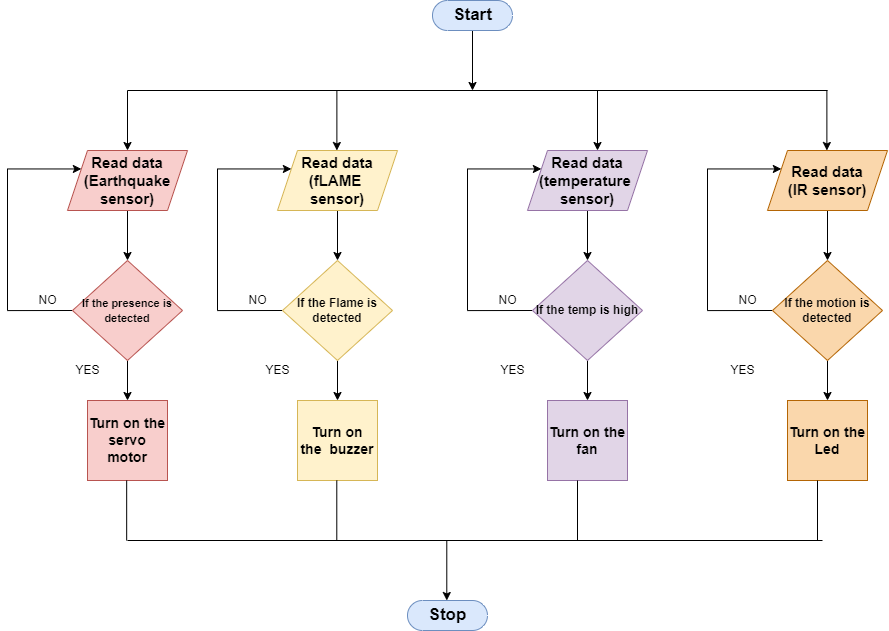

The diagram above was exported from draw.io. Its source (the exported page's mxGraphModel, read from the mxfile embedded in the PNG):
<mxGraphModel dx="2272" dy="711" grid="1" gridSize="10" guides="1" tooltips="1" connect="1" arrows="1" fold="1" page="1" pageScale="1" pageWidth="850" pageHeight="1100" math="0" shadow="0">
  <root>
    <mxCell id="0" />
    <mxCell id="1" parent="0" />
    <mxCell id="Ger2hxI8jw80ASqDXVXg-2" style="edgeStyle=orthogonalEdgeStyle;rounded=0;orthogonalLoop=1;jettySize=auto;html=1;exitX=0.5;exitY=1;exitDx=0;exitDy=0;exitPerimeter=0;" edge="1" parent="1">
      <mxGeometry relative="1" as="geometry">
        <mxPoint x="20" y="170" as="sourcePoint" />
        <mxPoint x="20" y="170" as="targetPoint" />
      </mxGeometry>
    </mxCell>
    <mxCell id="Ger2hxI8jw80ASqDXVXg-8" style="edgeStyle=orthogonalEdgeStyle;rounded=0;orthogonalLoop=1;jettySize=auto;html=1;exitX=0.5;exitY=0.5;exitDx=0;exitDy=15;exitPerimeter=0;" edge="1" parent="1" source="Ger2hxI8jw80ASqDXVXg-3">
      <mxGeometry relative="1" as="geometry">
        <mxPoint x="385" y="120" as="targetPoint" />
      </mxGeometry>
    </mxCell>
    <mxCell id="Ger2hxI8jw80ASqDXVXg-3" value="&lt;b&gt;&lt;font style=&quot;font-size: 17px&quot;&gt;Start&lt;/font&gt;&lt;/b&gt;" style="html=1;dashed=0;whitespace=wrap;shape=mxgraph.dfd.start;fillColor=#dae8fc;strokeColor=#6c8ebf;" vertex="1" parent="1">
      <mxGeometry x="345" y="30" width="80" height="30" as="geometry" />
    </mxCell>
    <mxCell id="Ger2hxI8jw80ASqDXVXg-7" value="" style="endArrow=none;html=1;rounded=0;" edge="1" parent="1">
      <mxGeometry width="50" height="50" relative="1" as="geometry">
        <mxPoint x="40" y="120" as="sourcePoint" />
        <mxPoint x="740" y="120" as="targetPoint" />
      </mxGeometry>
    </mxCell>
    <mxCell id="Ger2hxI8jw80ASqDXVXg-10" style="edgeStyle=orthogonalEdgeStyle;rounded=0;orthogonalLoop=1;jettySize=auto;html=1;exitX=0;exitY=0.5;exitDx=0;exitDy=0;entryX=0;entryY=0.25;entryDx=0;entryDy=0;" edge="1" parent="1" source="Ger2hxI8jw80ASqDXVXg-11" target="Ger2hxI8jw80ASqDXVXg-13">
      <mxGeometry relative="1" as="geometry">
        <Array as="points">
          <mxPoint x="-80" y="340" />
          <mxPoint x="-80" y="199" />
        </Array>
      </mxGeometry>
    </mxCell>
    <mxCell id="Ger2hxI8jw80ASqDXVXg-18" style="edgeStyle=orthogonalEdgeStyle;rounded=0;orthogonalLoop=1;jettySize=auto;html=1;exitX=0.5;exitY=1;exitDx=0;exitDy=0;entryX=0.5;entryY=0;entryDx=0;entryDy=0;" edge="1" parent="1" source="Ger2hxI8jw80ASqDXVXg-11" target="Ger2hxI8jw80ASqDXVXg-14">
      <mxGeometry relative="1" as="geometry" />
    </mxCell>
    <mxCell id="Ger2hxI8jw80ASqDXVXg-11" value="&lt;font size=&quot;1&quot;&gt;&lt;span style=&quot;font-size: 11px&quot;&gt;&lt;b&gt;If the presence is detected&lt;/b&gt;&lt;/span&gt;&lt;/font&gt;" style="rhombus;whiteSpace=wrap;html=1;fillColor=#f8cecc;strokeColor=#b85450;" vertex="1" parent="1">
      <mxGeometry x="-15" y="290" width="110" height="100" as="geometry" />
    </mxCell>
    <mxCell id="Ger2hxI8jw80ASqDXVXg-12" style="edgeStyle=orthogonalEdgeStyle;rounded=0;orthogonalLoop=1;jettySize=auto;html=1;exitX=0.5;exitY=1;exitDx=0;exitDy=0;entryX=0.5;entryY=0;entryDx=0;entryDy=0;" edge="1" parent="1" source="Ger2hxI8jw80ASqDXVXg-13" target="Ger2hxI8jw80ASqDXVXg-11">
      <mxGeometry relative="1" as="geometry" />
    </mxCell>
    <mxCell id="Ger2hxI8jw80ASqDXVXg-13" value="&lt;b style=&quot;font-size: 15px&quot;&gt;Read data&lt;br&gt;(Earthquake&lt;br&gt;sensor)&lt;/b&gt;" style="shape=parallelogram;perimeter=parallelogramPerimeter;whiteSpace=wrap;html=1;fixedSize=1;fillColor=#f8cecc;strokeColor=#b85450;" vertex="1" parent="1">
      <mxGeometry x="-20" y="180" width="120" height="60" as="geometry" />
    </mxCell>
    <mxCell id="Ger2hxI8jw80ASqDXVXg-14" value="&lt;b&gt;&lt;font style=&quot;font-size: 14px&quot;&gt;Turn on the servo motor&lt;/font&gt;&lt;/b&gt;" style="whiteSpace=wrap;html=1;aspect=fixed;fillColor=#f8cecc;strokeColor=#b85450;" vertex="1" parent="1">
      <mxGeometry y="430" width="80" height="80" as="geometry" />
    </mxCell>
    <mxCell id="Ger2hxI8jw80ASqDXVXg-16" value="NO" style="text;html=1;align=center;verticalAlign=middle;resizable=0;points=[];autosize=1;strokeColor=none;fillColor=none;" vertex="1" parent="1">
      <mxGeometry x="-55" y="320" width="30" height="20" as="geometry" />
    </mxCell>
    <mxCell id="Ger2hxI8jw80ASqDXVXg-19" value="YES" style="text;html=1;align=center;verticalAlign=middle;resizable=0;points=[];autosize=1;strokeColor=none;fillColor=none;" vertex="1" parent="1">
      <mxGeometry x="-20" y="390" width="40" height="20" as="geometry" />
    </mxCell>
    <mxCell id="Ger2hxI8jw80ASqDXVXg-20" value="" style="endArrow=classic;html=1;rounded=0;" edge="1" parent="1">
      <mxGeometry width="50" height="50" relative="1" as="geometry">
        <mxPoint x="40" y="120" as="sourcePoint" />
        <mxPoint x="40" y="180" as="targetPoint" />
      </mxGeometry>
    </mxCell>
    <mxCell id="Ger2hxI8jw80ASqDXVXg-22" style="edgeStyle=orthogonalEdgeStyle;rounded=0;orthogonalLoop=1;jettySize=auto;html=1;exitX=0;exitY=0.5;exitDx=0;exitDy=0;entryX=0;entryY=0.25;entryDx=0;entryDy=0;" edge="1" parent="1" source="Ger2hxI8jw80ASqDXVXg-23" target="Ger2hxI8jw80ASqDXVXg-25">
      <mxGeometry relative="1" as="geometry">
        <Array as="points">
          <mxPoint x="130" y="340" />
          <mxPoint x="130" y="199" />
        </Array>
      </mxGeometry>
    </mxCell>
    <mxCell id="Ger2hxI8jw80ASqDXVXg-29" style="edgeStyle=orthogonalEdgeStyle;rounded=0;orthogonalLoop=1;jettySize=auto;html=1;exitX=0.5;exitY=1;exitDx=0;exitDy=0;entryX=0.5;entryY=0;entryDx=0;entryDy=0;" edge="1" parent="1" source="Ger2hxI8jw80ASqDXVXg-23" target="Ger2hxI8jw80ASqDXVXg-26">
      <mxGeometry relative="1" as="geometry" />
    </mxCell>
    <mxCell id="Ger2hxI8jw80ASqDXVXg-23" value="&lt;b&gt;If the Flame is detected&lt;/b&gt;" style="rhombus;whiteSpace=wrap;html=1;fillColor=#fff2cc;strokeColor=#d6b656;" vertex="1" parent="1">
      <mxGeometry x="195" y="290" width="110" height="100" as="geometry" />
    </mxCell>
    <mxCell id="Ger2hxI8jw80ASqDXVXg-24" style="edgeStyle=orthogonalEdgeStyle;rounded=0;orthogonalLoop=1;jettySize=auto;html=1;exitX=0.5;exitY=1;exitDx=0;exitDy=0;entryX=0.5;entryY=0;entryDx=0;entryDy=0;" edge="1" parent="1" source="Ger2hxI8jw80ASqDXVXg-25" target="Ger2hxI8jw80ASqDXVXg-23">
      <mxGeometry relative="1" as="geometry" />
    </mxCell>
    <mxCell id="Ger2hxI8jw80ASqDXVXg-25" value="&lt;b style=&quot;font-size: 15px&quot;&gt;Read data&lt;br&gt;(fLAME&amp;nbsp;&lt;br&gt;sensor)&lt;/b&gt;" style="shape=parallelogram;perimeter=parallelogramPerimeter;whiteSpace=wrap;html=1;fixedSize=1;fillColor=#fff2cc;strokeColor=#d6b656;" vertex="1" parent="1">
      <mxGeometry x="190" y="180" width="120" height="60" as="geometry" />
    </mxCell>
    <mxCell id="Ger2hxI8jw80ASqDXVXg-26" value="&lt;b&gt;&lt;font style=&quot;font-size: 14px&quot;&gt;Turn on the&amp;nbsp; buzzer&lt;/font&gt;&lt;/b&gt;" style="whiteSpace=wrap;html=1;aspect=fixed;fillColor=#fff2cc;strokeColor=#d6b656;" vertex="1" parent="1">
      <mxGeometry x="210" y="430" width="80" height="80" as="geometry" />
    </mxCell>
    <mxCell id="Ger2hxI8jw80ASqDXVXg-27" value="YES" style="text;html=1;align=center;verticalAlign=middle;resizable=0;points=[];autosize=1;strokeColor=none;fillColor=none;" vertex="1" parent="1">
      <mxGeometry x="170" y="390" width="40" height="20" as="geometry" />
    </mxCell>
    <mxCell id="Ger2hxI8jw80ASqDXVXg-28" value="NO" style="text;html=1;align=center;verticalAlign=middle;resizable=0;points=[];autosize=1;strokeColor=none;fillColor=none;" vertex="1" parent="1">
      <mxGeometry x="155" y="320" width="30" height="20" as="geometry" />
    </mxCell>
    <mxCell id="Ger2hxI8jw80ASqDXVXg-30" value="" style="endArrow=classic;html=1;rounded=0;" edge="1" parent="1">
      <mxGeometry width="50" height="50" relative="1" as="geometry">
        <mxPoint x="249.38" y="120" as="sourcePoint" />
        <mxPoint x="249.38" y="180" as="targetPoint" />
      </mxGeometry>
    </mxCell>
    <mxCell id="Ger2hxI8jw80ASqDXVXg-32" style="edgeStyle=orthogonalEdgeStyle;rounded=0;orthogonalLoop=1;jettySize=auto;html=1;exitX=0;exitY=0.5;exitDx=0;exitDy=0;entryX=0;entryY=0.25;entryDx=0;entryDy=0;" edge="1" parent="1" source="Ger2hxI8jw80ASqDXVXg-33" target="Ger2hxI8jw80ASqDXVXg-35">
      <mxGeometry relative="1" as="geometry">
        <Array as="points">
          <mxPoint x="380" y="340" />
          <mxPoint x="380" y="199" />
        </Array>
      </mxGeometry>
    </mxCell>
    <mxCell id="Ger2hxI8jw80ASqDXVXg-39" style="edgeStyle=orthogonalEdgeStyle;rounded=0;orthogonalLoop=1;jettySize=auto;html=1;exitX=0.5;exitY=1;exitDx=0;exitDy=0;entryX=0.5;entryY=0;entryDx=0;entryDy=0;" edge="1" parent="1" source="Ger2hxI8jw80ASqDXVXg-33" target="Ger2hxI8jw80ASqDXVXg-36">
      <mxGeometry relative="1" as="geometry" />
    </mxCell>
    <mxCell id="Ger2hxI8jw80ASqDXVXg-33" value="&lt;b&gt;If the temp is high&lt;/b&gt;" style="rhombus;whiteSpace=wrap;html=1;fillColor=#e1d5e7;strokeColor=#9673a6;" vertex="1" parent="1">
      <mxGeometry x="445" y="290" width="110" height="100" as="geometry" />
    </mxCell>
    <mxCell id="Ger2hxI8jw80ASqDXVXg-34" style="edgeStyle=orthogonalEdgeStyle;rounded=0;orthogonalLoop=1;jettySize=auto;html=1;exitX=0.5;exitY=1;exitDx=0;exitDy=0;entryX=0.5;entryY=0;entryDx=0;entryDy=0;" edge="1" parent="1" source="Ger2hxI8jw80ASqDXVXg-35" target="Ger2hxI8jw80ASqDXVXg-33">
      <mxGeometry relative="1" as="geometry" />
    </mxCell>
    <mxCell id="Ger2hxI8jw80ASqDXVXg-35" value="&lt;font style=&quot;font-size: 15px&quot;&gt;&lt;b&gt;Read data&lt;br&gt;(temperature&amp;nbsp;&lt;br&gt;sensor)&lt;/b&gt;&lt;/font&gt;" style="shape=parallelogram;perimeter=parallelogramPerimeter;whiteSpace=wrap;html=1;fixedSize=1;fillColor=#e1d5e7;strokeColor=#9673a6;" vertex="1" parent="1">
      <mxGeometry x="440" y="180" width="120" height="60" as="geometry" />
    </mxCell>
    <mxCell id="Ger2hxI8jw80ASqDXVXg-36" value="&lt;b&gt;&lt;font style=&quot;font-size: 14px&quot;&gt;Turn on the fan&lt;/font&gt;&lt;/b&gt;" style="whiteSpace=wrap;html=1;aspect=fixed;fillColor=#e1d5e7;strokeColor=#9673a6;" vertex="1" parent="1">
      <mxGeometry x="460" y="430" width="80" height="80" as="geometry" />
    </mxCell>
    <mxCell id="Ger2hxI8jw80ASqDXVXg-37" value="YES" style="text;html=1;align=center;verticalAlign=middle;resizable=0;points=[];autosize=1;strokeColor=none;fillColor=none;" vertex="1" parent="1">
      <mxGeometry x="405" y="390" width="40" height="20" as="geometry" />
    </mxCell>
    <mxCell id="Ger2hxI8jw80ASqDXVXg-38" value="NO" style="text;html=1;align=center;verticalAlign=middle;resizable=0;points=[];autosize=1;strokeColor=none;fillColor=none;" vertex="1" parent="1">
      <mxGeometry x="405" y="320" width="30" height="20" as="geometry" />
    </mxCell>
    <mxCell id="Ger2hxI8jw80ASqDXVXg-40" value="" style="endArrow=classic;html=1;rounded=0;" edge="1" parent="1">
      <mxGeometry width="50" height="50" relative="1" as="geometry">
        <mxPoint x="510.0000000000001" y="120" as="sourcePoint" />
        <mxPoint x="510.0000000000001" y="180" as="targetPoint" />
      </mxGeometry>
    </mxCell>
    <mxCell id="Ger2hxI8jw80ASqDXVXg-50" style="edgeStyle=orthogonalEdgeStyle;rounded=0;orthogonalLoop=1;jettySize=auto;html=1;exitX=0;exitY=0.5;exitDx=0;exitDy=0;entryX=0;entryY=0.25;entryDx=0;entryDy=0;" edge="1" parent="1" source="Ger2hxI8jw80ASqDXVXg-52" target="Ger2hxI8jw80ASqDXVXg-54">
      <mxGeometry relative="1" as="geometry">
        <Array as="points">
          <mxPoint x="620" y="340" />
          <mxPoint x="620" y="199" />
        </Array>
      </mxGeometry>
    </mxCell>
    <mxCell id="Ger2hxI8jw80ASqDXVXg-51" style="edgeStyle=orthogonalEdgeStyle;rounded=0;orthogonalLoop=1;jettySize=auto;html=1;exitX=0.5;exitY=1;exitDx=0;exitDy=0;entryX=0.5;entryY=0;entryDx=0;entryDy=0;" edge="1" parent="1" source="Ger2hxI8jw80ASqDXVXg-52" target="Ger2hxI8jw80ASqDXVXg-55">
      <mxGeometry relative="1" as="geometry" />
    </mxCell>
    <mxCell id="Ger2hxI8jw80ASqDXVXg-52" value="&lt;b&gt;If the motion is detected&lt;/b&gt;" style="rhombus;whiteSpace=wrap;html=1;fillColor=#fad7ac;strokeColor=#b46504;" vertex="1" parent="1">
      <mxGeometry x="685" y="290" width="110" height="100" as="geometry" />
    </mxCell>
    <mxCell id="Ger2hxI8jw80ASqDXVXg-53" style="edgeStyle=orthogonalEdgeStyle;rounded=0;orthogonalLoop=1;jettySize=auto;html=1;exitX=0.5;exitY=1;exitDx=0;exitDy=0;entryX=0.5;entryY=0;entryDx=0;entryDy=0;" edge="1" parent="1" source="Ger2hxI8jw80ASqDXVXg-54" target="Ger2hxI8jw80ASqDXVXg-52">
      <mxGeometry relative="1" as="geometry" />
    </mxCell>
    <mxCell id="Ger2hxI8jw80ASqDXVXg-54" value="&lt;font style=&quot;font-size: 15px&quot;&gt;&lt;b&gt;Read data&lt;br&gt;(IR&amp;nbsp;sensor)&lt;/b&gt;&lt;/font&gt;" style="shape=parallelogram;perimeter=parallelogramPerimeter;whiteSpace=wrap;html=1;fixedSize=1;fillColor=#fad7ac;strokeColor=#b46504;" vertex="1" parent="1">
      <mxGeometry x="680" y="180" width="120" height="60" as="geometry" />
    </mxCell>
    <mxCell id="Ger2hxI8jw80ASqDXVXg-55" value="&lt;font style=&quot;font-size: 14px&quot;&gt;&lt;b&gt;Turn on the Led&lt;/b&gt;&lt;/font&gt;" style="whiteSpace=wrap;html=1;aspect=fixed;fillColor=#fad7ac;strokeColor=#b46504;" vertex="1" parent="1">
      <mxGeometry x="700" y="430" width="80" height="80" as="geometry" />
    </mxCell>
    <mxCell id="Ger2hxI8jw80ASqDXVXg-56" value="YES" style="text;html=1;align=center;verticalAlign=middle;resizable=0;points=[];autosize=1;strokeColor=none;fillColor=none;" vertex="1" parent="1">
      <mxGeometry x="635" y="390" width="40" height="20" as="geometry" />
    </mxCell>
    <mxCell id="Ger2hxI8jw80ASqDXVXg-57" value="NO" style="text;html=1;align=center;verticalAlign=middle;resizable=0;points=[];autosize=1;strokeColor=none;fillColor=none;" vertex="1" parent="1">
      <mxGeometry x="645" y="320" width="30" height="20" as="geometry" />
    </mxCell>
    <mxCell id="Ger2hxI8jw80ASqDXVXg-58" value="" style="endArrow=classic;html=1;rounded=0;" edge="1" parent="1">
      <mxGeometry width="50" height="50" relative="1" as="geometry">
        <mxPoint x="739.38" y="120" as="sourcePoint" />
        <mxPoint x="739.38" y="180" as="targetPoint" />
      </mxGeometry>
    </mxCell>
    <mxCell id="Ger2hxI8jw80ASqDXVXg-59" value="" style="endArrow=none;html=1;rounded=0;" edge="1" parent="1">
      <mxGeometry width="50" height="50" relative="1" as="geometry">
        <mxPoint x="40" y="570" as="sourcePoint" />
        <mxPoint x="735" y="570" as="targetPoint" />
      </mxGeometry>
    </mxCell>
    <mxCell id="Ger2hxI8jw80ASqDXVXg-60" value="" style="endArrow=none;html=1;rounded=0;" edge="1" parent="1">
      <mxGeometry width="50" height="50" relative="1" as="geometry">
        <mxPoint x="39.17" y="570" as="sourcePoint" />
        <mxPoint x="39.17" y="510" as="targetPoint" />
      </mxGeometry>
    </mxCell>
    <mxCell id="Ger2hxI8jw80ASqDXVXg-62" value="" style="endArrow=none;html=1;rounded=0;" edge="1" parent="1">
      <mxGeometry width="50" height="50" relative="1" as="geometry">
        <mxPoint x="730.0000000000001" y="570" as="sourcePoint" />
        <mxPoint x="730.0000000000001" y="510" as="targetPoint" />
      </mxGeometry>
    </mxCell>
    <mxCell id="Ger2hxI8jw80ASqDXVXg-63" value="" style="endArrow=none;html=1;rounded=0;" edge="1" parent="1">
      <mxGeometry width="50" height="50" relative="1" as="geometry">
        <mxPoint x="490.00000000000006" y="570" as="sourcePoint" />
        <mxPoint x="490.00000000000006" y="510" as="targetPoint" />
      </mxGeometry>
    </mxCell>
    <mxCell id="Ger2hxI8jw80ASqDXVXg-64" value="" style="endArrow=none;html=1;rounded=0;" edge="1" parent="1">
      <mxGeometry width="50" height="50" relative="1" as="geometry">
        <mxPoint x="249.29000000000008" y="570" as="sourcePoint" />
        <mxPoint x="249.29000000000008" y="510" as="targetPoint" />
      </mxGeometry>
    </mxCell>
    <mxCell id="Ger2hxI8jw80ASqDXVXg-65" value="&lt;font style=&quot;font-size: 17px&quot;&gt;&lt;b&gt;Stop&lt;/b&gt;&lt;/font&gt;" style="html=1;dashed=0;whitespace=wrap;shape=mxgraph.dfd.start;fillColor=#dae8fc;strokeColor=#6c8ebf;" vertex="1" parent="1">
      <mxGeometry x="320" y="630" width="80" height="30" as="geometry" />
    </mxCell>
    <mxCell id="Ger2hxI8jw80ASqDXVXg-67" style="edgeStyle=orthogonalEdgeStyle;rounded=0;orthogonalLoop=1;jettySize=auto;html=1;exitX=0.5;exitY=0.5;exitDx=0;exitDy=15;exitPerimeter=0;" edge="1" parent="1">
      <mxGeometry relative="1" as="geometry">
        <mxPoint x="359.29" y="630" as="targetPoint" />
        <mxPoint x="359.29" y="570" as="sourcePoint" />
      </mxGeometry>
    </mxCell>
  </root>
</mxGraphModel>